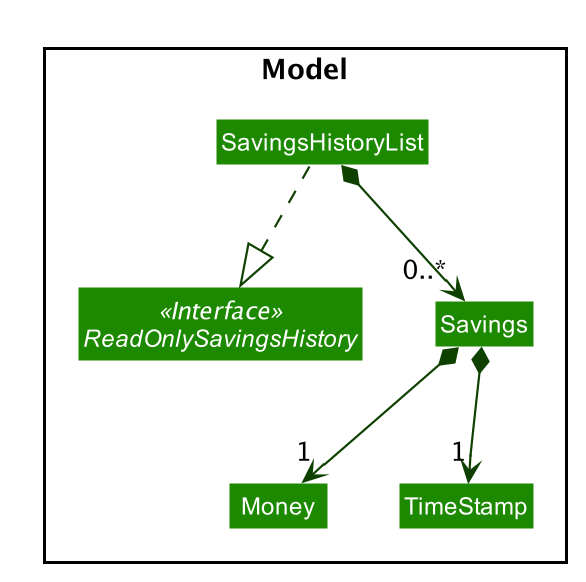

The diagram above was rendered by PlantUML. Its source (embedded in the PNG):
@startuml









skinparam BackgroundColor #FFFFFFF

skinparam Shadowing false

skinparam Class {
    FontColor #FFFFFF
    BorderThickness 1
    BorderColor #FFFFFF
    StereotypeFontColor #FFFFFF
    FontName Arial
}

skinparam Actor {
    BorderColor #000000
    Color #000000
    FontName Arial
}

skinparam Sequence {
    MessageAlign center
    BoxFontSize 15
    BoxPadding 0
    BoxFontColor #FFFFFF
    FontName Arial
}

skinparam Participant {
    FontColor #FFFFFFF
    Padding 20
}

skinparam MinClassWidth 50
skinparam ParticipantPadding 10
skinparam Shadowing false
skinparam DefaultTextAlignment center
skinparam packageStyle Rectangle

hide footbox
hide members
hide circle
skinparam arrowThickness 1.1
skinparam arrowColor #0E4100
skinparam classBackgroundColor #1D8900

package Model <<Rectangle>> {
    Interface ReadOnlySavingsHistory <<Interface>>
    Class SavingsHistoryList
    Class Savings
    Class Money
    Class TimeStamp
}

SavingsHistoryList ..|> ReadOnlySavingsHistory
SavingsHistoryList *--> "0..*" Savings
Savings *--> "1" Money
Savings *--> "1" TimeStamp

@enduml